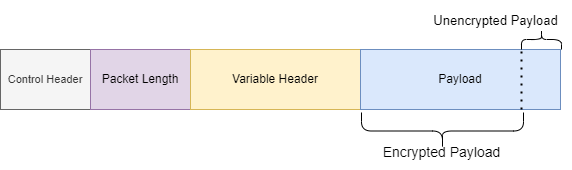

The diagram above was exported from draw.io. Its source (the exported page's mxGraphModel, read from the mxfile embedded in the PNG):
<mxGraphModel dx="989" dy="591" grid="1" gridSize="10" guides="1" tooltips="1" connect="1" arrows="1" fold="1" page="1" pageScale="1" pageWidth="850" pageHeight="1100" math="0" shadow="0">
  <root>
    <mxCell id="0" />
    <mxCell id="1" parent="0" />
    <mxCell id="vRyIj2HhnOchJf6h3Va7-1" value="" style="rounded=0;whiteSpace=wrap;html=1;fillColor=#f5f5f5;strokeColor=#666666;fontColor=#333333;" vertex="1" parent="1">
      <mxGeometry x="160" y="340" width="560" height="60" as="geometry" />
    </mxCell>
    <mxCell id="vRyIj2HhnOchJf6h3Va7-2" value="&lt;font style=&quot;font-size: 11px;&quot;&gt;Control Header&lt;/font&gt;" style="rounded=0;whiteSpace=wrap;html=1;fillColor=#f5f5f5;strokeColor=#666666;fontColor=#333333;" vertex="1" parent="1">
      <mxGeometry x="160" y="340" width="90" height="60" as="geometry" />
    </mxCell>
    <mxCell id="vRyIj2HhnOchJf6h3Va7-3" value="Packet Length" style="rounded=0;whiteSpace=wrap;html=1;fillColor=#e1d5e7;strokeColor=#9673a6;" vertex="1" parent="1">
      <mxGeometry x="250" y="340" width="100" height="60" as="geometry" />
    </mxCell>
    <mxCell id="vRyIj2HhnOchJf6h3Va7-4" value="Variable Header" style="rounded=0;whiteSpace=wrap;html=1;fillColor=#fff2cc;strokeColor=#d6b656;" vertex="1" parent="1">
      <mxGeometry x="350" y="340" width="170" height="60" as="geometry" />
    </mxCell>
    <mxCell id="vRyIj2HhnOchJf6h3Va7-5" value="Payload" style="rounded=0;whiteSpace=wrap;html=1;fillColor=#dae8fc;strokeColor=#6c8ebf;" vertex="1" parent="1">
      <mxGeometry x="520" y="340" width="200" height="60" as="geometry" />
    </mxCell>
    <mxCell id="vRyIj2HhnOchJf6h3Va7-9" value="" style="shape=curlyBracket;whiteSpace=wrap;html=1;rounded=1;labelPosition=left;verticalLabelPosition=middle;align=right;verticalAlign=middle;rotation=-90;" vertex="1" parent="1">
      <mxGeometry x="583.5" y="340.5" width="37" height="162" as="geometry" />
    </mxCell>
    <mxCell id="vRyIj2HhnOchJf6h3Va7-10" value="&lt;span style=&quot;font-weight: normal;&quot;&gt;&lt;font style=&quot;font-size: 14px;&quot;&gt;Encrypted Payload&lt;/font&gt;&lt;/span&gt;" style="text;strokeColor=none;fillColor=none;html=1;fontSize=24;fontStyle=1;verticalAlign=middle;align=center;" vertex="1" parent="1">
      <mxGeometry x="551" y="420" width="100" height="40" as="geometry" />
    </mxCell>
    <mxCell id="vRyIj2HhnOchJf6h3Va7-12" value="" style="endArrow=none;dashed=1;html=1;dashPattern=1 3;strokeWidth=2;rounded=0;" edge="1" parent="1">
      <mxGeometry width="50" height="50" relative="1" as="geometry">
        <mxPoint x="681" y="400" as="sourcePoint" />
        <mxPoint x="681" y="340" as="targetPoint" />
      </mxGeometry>
    </mxCell>
    <mxCell id="vRyIj2HhnOchJf6h3Va7-13" value="&lt;font style=&quot;font-size: 13px;&quot;&gt;Unencrypted Payload&lt;/font&gt;" style="text;strokeColor=none;fillColor=none;html=1;fontSize=16;fontStyle=0;verticalAlign=middle;align=center;" vertex="1" parent="1">
      <mxGeometry x="580" y="290" width="151" height="40" as="geometry" />
    </mxCell>
    <mxCell id="vRyIj2HhnOchJf6h3Va7-14" value="" style="shape=curlyBracket;whiteSpace=wrap;html=1;rounded=1;labelPosition=left;verticalLabelPosition=middle;align=right;verticalAlign=middle;rotation=90;" vertex="1" parent="1">
      <mxGeometry x="691" y="310" width="20" height="40" as="geometry" />
    </mxCell>
  </root>
</mxGraphModel>